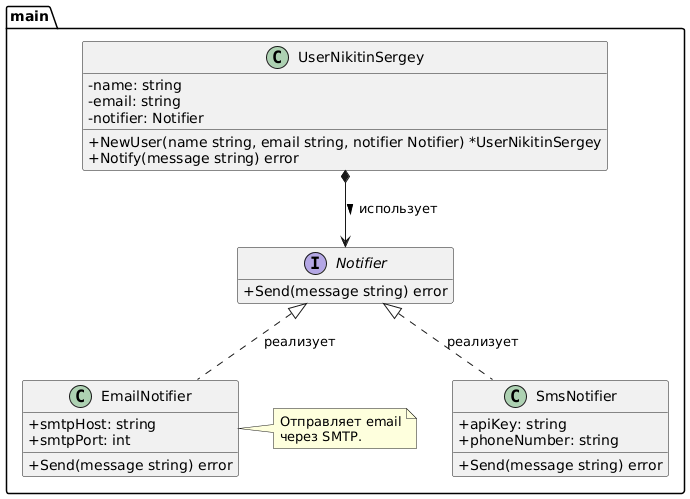

The diagram above was rendered by PlantUML. Its source (embedded in the PNG):
@startuml
' Стиль для Go (стрелки для имплементации)
skinparam classAttributeIconSize 0
hide empty members

' Определяем наш пакет main
package main {

  ' Интерфейс
  interface Notifier {
    +Send(message string) error
  }

  ' Структуры, реализующие интерфейс
  class EmailNotifier {
    +smtpHost: string
    +smtpPort: int
    +Send(message string) error
  }
  note right of EmailNotifier
    Отправляет email
    через SMTP.
  end note

  class SmsNotifier {
    +apiKey: string
    +phoneNumber: string
    +Send(message string) error
  }

  ' Структура UserNikitinSergey, которая зависит от Notifier
  class UserNikitinSergey {
    -name: string
    -email: string
    -notifier: Notifier
    +NewUser(name string, email string, notifier Notifier) *UserNikitinSergey
    +Notify(message string) error
  }

  ' Связи
  Notifier <|.. EmailNotifier : реализует
  Notifier <|.. SmsNotifier : реализует
  UserNikitinSergey *--> Notifier : использует >

}
@enduml